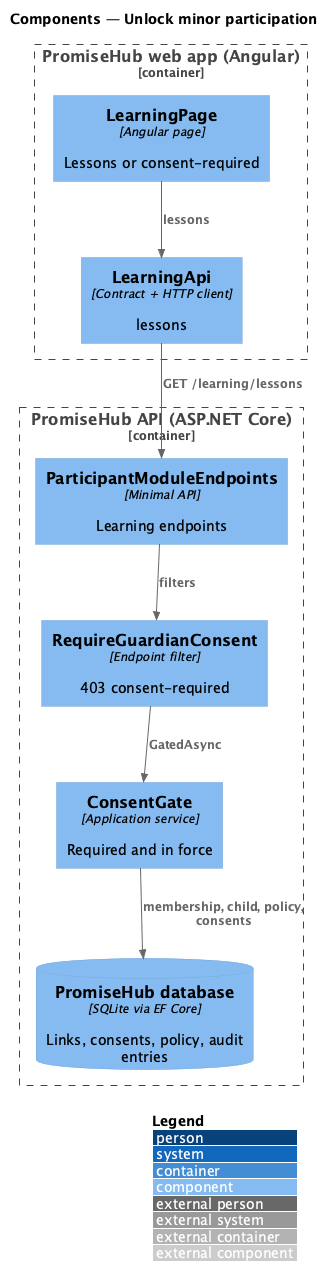

The diagram above was rendered by PlantUML. Its source (embedded in the PNG):
@startuml
!include <C4/C4_Component>
LAYOUT_WITH_LEGEND()
title Components — Unlock minor participation
Container_Boundary(web, "PromiseHub web app (Angular)") {
  Component(page, "LearningPage", "Angular page", "Lessons or consent-required")
  Component(lapi, "LearningApi", "Contract + HTTP client", "lessons")
}
Container_Boundary(api, "PromiseHub API (ASP.NET Core)") {
  Component(ep, "ParticipantModuleEndpoints", "Minimal API", "Learning endpoints")
  Component(f, "RequireGuardianConsent", "Endpoint filter", "403 consent-required")
  Component(g, "ConsentGate", "Application service", "Required and in force")
  ComponentDb(db, "PromiseHub database", "SQLite via EF Core", "Links, consents, policy, audit entries")
}
Rel(page, lapi, "lessons")
Rel(lapi, ep, "GET /learning/lessons")
Rel(ep, f, "filters")
Rel(f, g, "GatedAsync")
Rel(g, db, "membership, child, policy, consents")
@enduml